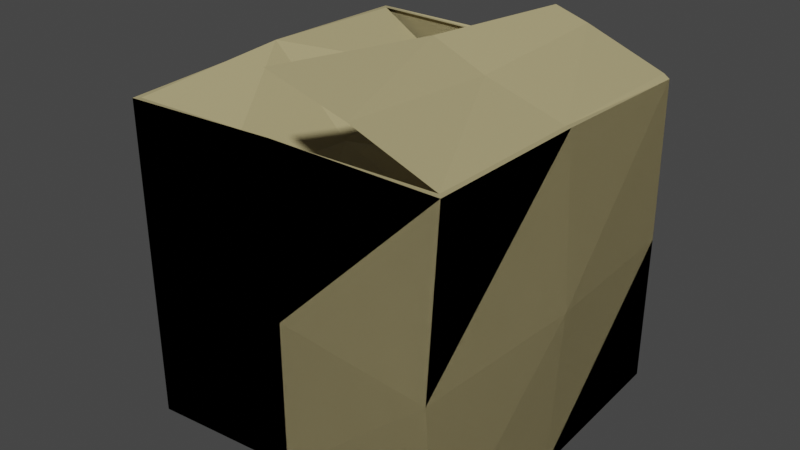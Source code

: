 # Source: CardboardBox.blend  (saved by Blender 3.4.6; exported with 4.5.12 LTS)
import bpy
from mathutils import Matrix  # noqa: F401  (used for matrix-valued properties, if any)

bpy.ops.wm.read_factory_settings(use_empty=True)
scene = bpy.context.scene
scene.name = 'Scene'

# ---- collections
col_collection = bpy.data.collections.new('Collection'); scene.collection.children.link(col_collection)

# ---- materials (node trees are filled in below, after node groups)
mat_material = bpy.data.materials.new('Material')
mat_material.alpha_threshold = 0.0
mat_material.use_transparent_shadow = False
mat_material.roughness = 0.5
mat_material.line_color = (0.0, 0.0, 0.0, 1.0)

# ---- material node trees
mat_material.use_nodes = True; mat_material.node_tree.nodes.clear()
_N = mat_material.node_tree.nodes; _L = mat_material.node_tree.links
n0 = _N.new('ShaderNodeOutputMaterial'); n0.name = 'Material Output'; n0.location = (300, 300)
n1 = _N.new('ShaderNodeBsdfPrincipled'); n1.name = 'Principled BSDF'; n1.location = (10, 300)
n1.distribution = 'GGX'
n1.subsurface_method = 'RANDOM_WALK_SKIN'
n1.inputs[0].default_value = (0.4385, 0.3744, 0.1937, 1.0)
n1.inputs[3].default_value = 1.45
n1.inputs[27].default_value = (0.0, 0.0, 0.0, 1.0)
n1.inputs[28].default_value = 1.0
_L.new(n1.outputs[0], n0.inputs[0])
n0.is_active_output = True

# ---- world
world_world = bpy.data.worlds.new('World'); scene.world = world_world
world_world.use_nodes = True; world_world.node_tree.nodes.clear()
_N = world_world.node_tree.nodes; _L = world_world.node_tree.links
n0 = _N.new('ShaderNodeOutputWorld'); n0.name = 'World Output'; n0.location = (300, 300)
n1 = _N.new('ShaderNodeBackground'); n1.name = 'Background'; n1.location = (10, 300)
n1.inputs[0].default_value = (0.05088, 0.05088, 0.05088, 1.0)
_L.new(n1.outputs[0], n0.inputs[0])
n0.is_active_output = True
world_world.color = (0.05088, 0.05088, 0.05088)
world_world.use_sun_shadow = False
world_world.sun_shadow_jitter_overblur = 0.0

# ---- meshes
me_cube = bpy.data.meshes.new('Cube')
me_cube.from_pydata([(0.9684, 0.9684, 1.0), (1.0, 1.0, -0.9263), (0.9684, -0.9684, 1.0), (1.0, -1.0, -1.0), (-1.0, 1.0, -1.0), (-1.0, -1.0, -1.0), (1.0, -1.0, 1.0), (-1.0, -1.0, 0.9557), (1.0, 0.9765, 0.9727), (-1.0, 1.0, 1.0), (-1.0, 0.0, -1.0), (0.0, 1.0, -1.0), (1.0, 1.0, 0.0), (-1.0, -1.0, 0.0), (1.0, -1.082, 0.0), (-1.0, 1.0, 0.0), (0.0, -1.0, 1.0), (1.0, 0.0, 1.0), (0.0, -1.0, -0.9059), (-1.0, 0.0, 1.0), (0.0, 1.0, 1.0), (1.0, 0.0, -1.0), (0.0, 0.9452, 0.3082), (1.049, 0.0, 0.0), (0.0, 0.0, -1.0), (-1.078, 0.0, 0.0), (0.0, -1.0, 0.0), (0.3279, 0.8806, 1.277), (-0.0118, -0.9982, 1.339), (0.9684, 0.0, 1.0), (0.2337, -0.08394, 1.315), (0.5164, -1.03, 1.22), (0.5089, 0.9257, 1.197), (0.4913, 0.0005242, 1.144), (-0.9684, 0.9684, 1.0), (-0.9684, -0.9684, 0.9557), (0.07154, 0.8141, 0.2804), (0.07154, -0.9098, 0.2927), (-0.9684, 0.0, 1.026), (0.2595, 0.0, 0.2583), (-0.4484, 0.9391, 0.7137), (-0.4484, -0.9391, 0.5959), (-0.4484, 0.0, 0.5438), (1.0, 1.0, -0.9263), (1.0, -1.0, -1.0), (-1.0, 1.0, -1.0), (-1.0, -1.0, -1.0), (1.0, -1.0, 1.0), (-1.0, -1.0, 0.9557), (1.0, 0.9765, 0.9727), (-1.0, 1.0, 1.0), (-1.0, 0.0, -1.0), (0.0, 1.0, -1.0), (1.0, 1.0, 0.0), (-1.0, -1.0, 0.0), (1.0, -1.082, 0.0), (-1.0, 1.0, 0.0), (0.0, -1.0, 1.0), (1.0, 0.0, 1.0), (0.0, -1.0, -0.9059), (-1.0, 0.0, 1.0), (0.0, 1.0, 1.0), (1.0, 0.0, -1.0), (0.0, 0.9452, 0.3082), (1.049, 0.0, 0.0), (0.0, 0.0, -1.0), (-1.078, 0.0, 0.0), (0.0, -1.0, 0.0)], [], [(22, 1, 11), (16, 13, 26), (19, 15, 25), (21, 18, 24), (17, 14, 23), (20, 12, 22), (0, 29, 2, 6, 17, 8), (8, 20, 9, 34), (15, 11, 4), (9, 22, 15), (23, 3, 21), (12, 21, 1), (8, 23, 12), (24, 5, 10), (11, 10, 4), (1, 24, 11), (25, 4, 10), (13, 10, 5), (7, 25, 13), (26, 5, 18), (14, 18, 3), (6, 26, 14), (22, 12, 1), (16, 7, 13), (19, 9, 15), (21, 3, 18), (17, 6, 14), (20, 8, 12), (15, 22, 11), (9, 20, 22), (23, 14, 3), (12, 23, 21), (8, 17, 23), (24, 18, 5), (11, 24, 10), (1, 21, 24), (25, 15, 4), (13, 25, 10), (7, 19, 25), (26, 13, 5), (14, 26, 18), (6, 16, 26), (33, 27, 30), (31, 30, 28), (2, 33, 31), (29, 32, 33), (33, 32, 27), (31, 33, 30), (2, 29, 33), (29, 0, 32), (42, 37, 39), (42, 36, 40), (38, 40, 34), (38, 41, 42), (42, 41, 37), (42, 39, 36), (38, 42, 40), (38, 35, 41), (16, 6, 2, 35, 7), (34, 9, 38), (9, 19, 38), (38, 19, 35), (7, 35, 19), (63, 52, 43), (57, 67, 54), (60, 66, 56), (62, 65, 59), (58, 64, 55), (61, 63, 53), (56, 45, 52), (50, 56, 63), (64, 62, 44), (53, 43, 62), (49, 53, 64), (65, 51, 46), (52, 45, 51), (43, 52, 65), (66, 51, 45), (54, 46, 51), (48, 54, 66), (67, 59, 46), (55, 44, 59), (47, 55, 67), (63, 43, 53), (57, 54, 48), (60, 56, 50), (62, 59, 44), (58, 55, 47), (61, 53, 49), (56, 52, 63), (50, 63, 61), (64, 44, 55), (53, 62, 64), (49, 64, 58), (65, 46, 59), (52, 51, 65), (43, 65, 62), (66, 45, 56), (54, 51, 66), (48, 66, 60), (67, 46, 54), (55, 59, 67), (47, 67, 57)])
_uv = me_cube.uv_layers.new(name='UVMap')
_uv.uv.foreach_set('vector', [0.5, 0.375, 0.375, 0.5, 0.375, 0.375, 0.625, 0.875, 0.5, 1.0, 0.5, 0.875, 0.625, 0.125, 0.5, 0.25, 0.5, 0.125, 0.375, 0.625, 0.25, 0.75, 0.25, 0.625, 0.625, 0.625, 0.5, 0.75, 0.5, 0.625, 0.625, 0.375, 0.5, 0.5, 0.5, 0.375, 0.629, 0.504, 0.629, 0.625, 0.629, 0.746, 0.625, 0.75, 0.625, 0.625, 0.625, 0.5, 0.625, 0.5, 0.625, 0.375, 0.625, 0.25, 0.0, 0.0, 0.5, 0.25, 0.375, 0.375, 0.375, 0.25, 0.625, 0.25, 0.5, 0.375, 0.5, 0.25, 0.5, 0.625, 0.375, 0.75, 0.375, 0.625, 0.5, 0.5, 0.375, 0.625, 0.375, 0.5, 0.625, 0.5, 0.5, 0.625, 0.5, 0.5, 0.25, 0.625, 0.125, 0.75, 0.125, 0.625, 0.25, 0.5, 0.125, 0.625, 0.125, 0.5, 0.375, 0.5, 0.25, 0.625, 0.25, 0.5, 0.5, 0.125, 0.375, 0.25, 0.375, 0.125, 0.5, 0.0, 0.375, 0.125, 0.375, 0.0, 0.625, 0.0, 0.5, 0.125, 0.5, 0.0, 0.5, 0.875, 0.375, 1.0, 0.375, 0.875, 0.5, 0.75, 0.375, 0.875, 0.375, 0.75, 0.625, 0.75, 0.5, 0.875, 0.5, 0.75, 0.5, 0.375, 0.5, 0.5, 0.375, 0.5, 0.625, 0.875, 0.625, 1.0, 0.5, 1.0, 0.625, 0.125, 0.625, 0.25, 0.5, 0.25, 0.375, 0.625, 0.375, 0.75, 0.25, 0.75, 0.625, 0.625, 0.625, 0.75, 0.5, 0.75, 0.625, 0.375, 0.625, 0.5, 0.5, 0.5, 0.5, 0.25, 0.5, 0.375, 0.375, 0.375, 0.625, 0.25, 0.625, 0.375, 0.5, 0.375, 0.5, 0.625, 0.5, 0.75, 0.375, 0.75, 0.5, 0.5, 0.5, 0.625, 0.375, 0.625, 0.625, 0.5, 0.625, 0.625, 0.5, 0.625, 0.25, 0.625, 0.25, 0.75, 0.125, 0.75, 0.25, 0.5, 0.25, 0.625, 0.125, 0.625, 0.375, 0.5, 0.375, 0.625, 0.25, 0.625, 0.5, 0.125, 0.5, 0.25, 0.375, 0.25, 0.5, 0.0, 0.5, 0.125, 0.375, 0.125, 0.625, 0.0, 0.625, 0.125, 0.5, 0.125, 0.5, 0.875, 0.5, 1.0, 0.375, 1.0, 0.5, 0.75, 0.5, 0.875, 0.375, 0.875, 0.625, 0.75, 0.625, 0.875, 0.5, 0.875, 0.629, 0.625, 0.629, 0.504, 0.629, 0.625, 0.629, 0.746, 0.629, 0.625, 0.629, 0.746, 0.629, 0.746, 0.629, 0.625, 0.629, 0.746, 0.629, 0.625, 0.629, 0.504, 0.629, 0.625, 0.629, 0.625, 0.629, 0.504, 0.629, 0.504, 0.629, 0.746, 0.629, 0.625, 0.629, 0.625, 0.629, 0.746, 0.629, 0.625, 0.629, 0.625, 0.629, 0.625, 0.629, 0.504, 0.629, 0.504, 0.871, 0.625, 0.871, 0.746, 0.871, 0.625, 0.871, 0.625, 0.871, 0.504, 0.871, 0.504, 0.871, 0.625, 0.871, 0.504, 0.871, 0.504, 0.871, 0.625, 0.871, 0.746, 0.871, 0.625, 0.871, 0.625, 0.871, 0.746, 0.871, 0.746, 0.871, 0.625, 0.871, 0.625, 0.871, 0.504, 0.871, 0.625, 0.871, 0.625, 0.871, 0.504, 0.871, 0.625, 0.871, 0.746, 0.871, 0.746, 0.625, 0.875, 0.625, 0.75, 0.629, 0.746, 0.0, 0.0, 0.625, 1.0, 0.871, 0.504, 0.625, 0.25, 0.871, 0.625, 0.625, 0.25, 0.625, 0.125, 0.871, 0.625, 0.871, 0.625, 0.625, 0.125, 0.871, 0.746, 0.625, 1.0, 0.0, 0.0, 0.625, 0.125, 0.5, 0.375, 0.375, 0.375, 0.375, 0.5, 0.625, 0.875, 0.5, 0.875, 0.5, 1.0, 0.625, 0.125, 0.5, 0.125, 0.5, 0.25, 0.375, 0.625, 0.25, 0.625, 0.25, 0.75, 0.625, 0.625, 0.5, 0.625, 0.5, 0.75, 0.625, 0.375, 0.5, 0.375, 0.5, 0.5, 0.5, 0.25, 0.375, 0.25, 0.375, 0.375, 0.625, 0.25, 0.5, 0.25, 0.5, 0.375, 0.5, 0.625, 0.375, 0.625, 0.375, 0.75, 0.5, 0.5, 0.375, 0.5, 0.375, 0.625, 0.625, 0.5, 0.5, 0.5, 0.5, 0.625, 0.25, 0.625, 0.125, 0.625, 0.125, 0.75, 0.25, 0.5, 0.125, 0.5, 0.125, 0.625, 0.375, 0.5, 0.25, 0.5, 0.25, 0.625, 0.5, 0.125, 0.375, 0.125, 0.375, 0.25, 0.5, 0.0, 0.375, 0.0, 0.375, 0.125, 0.625, 0.0, 0.5, 0.0, 0.5, 0.125, 0.5, 0.875, 0.375, 0.875, 0.375, 1.0, 0.5, 0.75, 0.375, 0.75, 0.375, 0.875, 0.625, 0.75, 0.5, 0.75, 0.5, 0.875, 0.5, 0.375, 0.375, 0.5, 0.5, 0.5, 0.625, 0.875, 0.5, 1.0, 0.625, 1.0, 0.625, 0.125, 0.5, 0.25, 0.625, 0.25, 0.375, 0.625, 0.25, 0.75, 0.375, 0.75, 0.625, 0.625, 0.5, 0.75, 0.625, 0.75, 0.625, 0.375, 0.5, 0.5, 0.625, 0.5, 0.5, 0.25, 0.375, 0.375, 0.5, 0.375, 0.625, 0.25, 0.5, 0.375, 0.625, 0.375, 0.5, 0.625, 0.375, 0.75, 0.5, 0.75, 0.5, 0.5, 0.375, 0.625, 0.5, 0.625, 0.625, 0.5, 0.5, 0.625, 0.625, 0.625, 0.25, 0.625, 0.125, 0.75, 0.25, 0.75, 0.25, 0.5, 0.125, 0.625, 0.25, 0.625, 0.375, 0.5, 0.25, 0.625, 0.375, 0.625, 0.5, 0.125, 0.375, 0.25, 0.5, 0.25, 0.5, 0.0, 0.375, 0.125, 0.5, 0.125, 0.625, 0.0, 0.5, 0.125, 0.625, 0.125, 0.5, 0.875, 0.375, 1.0, 0.5, 1.0, 0.5, 0.75, 0.375, 0.875, 0.5, 0.875, 0.625, 0.75, 0.5, 0.875, 0.625, 0.875])
me_cube.materials.append(mat_material)
me_cube.use_mirror_vertex_groups = False
me_cube.update()

# ---- objects
ob_cube = bpy.data.objects.new('Cube', me_cube)

# ---- transforms, parenting, visibility, modifiers, constraints
ob_cube.location = (0.0, 0.0, 0.0)
ob_cube.lock_rotations_4d = False
ob_cube.empty_display_type = 'ARROWS'
ob_cube.lineart.crease_threshold = 0.0

# ---- collection membership
col_collection.objects.link(ob_cube)

# ---- scene / render settings (as saved in the file)
scene.frame_start = 1; scene.frame_end = 250; scene.frame_set(1)
scene.render.engine = 'BLENDER_EEVEE_NEXT'
scene.cycles.sampling_pattern = 'TABULATED_SOBOL'
scene.cycles.use_light_tree = False
scene.view_settings.view_transform = 'Filmic'
bpy.context.view_layer.update()

# ---- added for rendering (the .blend has no active camera and no usable light): camera, sun
cam_auto = bpy.data.cameras.new('AutoCamera')
cam_auto.lens = 50.0
cam_auto.sensor_width = 36.0
cam_auto.clip_end = 1000.0
ob_auto_camera = bpy.data.objects.new('AutoCamera', cam_auto)
scene.collection.objects.link(ob_auto_camera)
ob_auto_camera.location = (3.48797, -4.24413, 2.97156)
ob_auto_camera.rotation_euler = (1.09748, -7.21219e-08, 0.694738)
scene.camera = ob_auto_camera
light_auto_sun = bpy.data.lights.new('AutoSun', 'SUN')
light_auto_sun.energy = 3.0
light_auto_sun.angle = 0.0523599
ob_auto_sun = bpy.data.objects.new('AutoSun', light_auto_sun)
scene.collection.objects.link(ob_auto_sun)
ob_auto_sun.rotation_euler = (0.872665, 0.174533, 0.523599)
bpy.context.view_layer.update()
